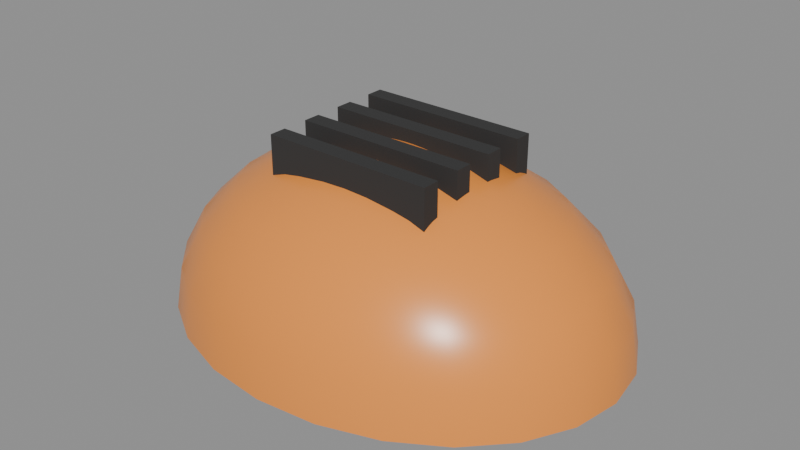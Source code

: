 # Source: SM_PrintHelmet.blend  (saved by Blender 5.3.31; exported with 4.5.12 LTS)
import bpy
from mathutils import Matrix  # noqa: F401  (used for matrix-valued properties, if any)

bpy.ops.wm.read_factory_settings(use_empty=True)
scene = bpy.context.scene
scene.name = 'Scene'

# ---- materials (node trees are filled in below, after node groups)
mat_m_c_892904_0 = bpy.data.materials.new('M_C_892904_0')
mat_m_c_892904_0.diffuse_color = (0.9, 0.3, 0.05, 1.0)
mat_m_blackpolymer = bpy.data.materials.new('M_BlackPolymer')
mat_m_blackpolymer.diffuse_color = (0.03, 0.03, 0.03, 1.0)

# ---- node groups
ng_smooth_by_angle = bpy.data.node_groups.new('Smooth by Angle', 'GeometryNodeTree')
_s = ng_smooth_by_angle.interface.new_socket(name='Mesh', in_out='OUTPUT', socket_type='NodeSocketGeometry')
_s = ng_smooth_by_angle.interface.new_socket(name='Mesh', in_out='INPUT', socket_type='NodeSocketGeometry')
_s = ng_smooth_by_angle.interface.new_socket(name='Angle', in_out='INPUT', socket_type='NodeSocketFloat')
_s.subtype = 'ANGLE'
_s.default_value = 0.5236
_s.min_value = 0.0
_s.max_value = 3.142
_s.description = 'Maximum face angle for smooth edges'
_s = ng_smooth_by_angle.interface.new_socket(name='Ignore Sharpness', in_out='INPUT', socket_type='NodeSocketBool')
_s.force_non_field = True
ng_smooth_by_angle.is_modifier = True
_N = ng_smooth_by_angle.nodes; _L = ng_smooth_by_angle.links
n0 = _N.new('GeometryNodeSetShadeSmooth'); n0.name = 'Set Shade Smooth'; n0.location = (120, -80)
n0.domain = 'EDGE'
n1 = _N.new('GeometryNodeSetShadeSmooth'); n1.name = 'Set Shade Smooth.001'; n1.location = (300, -80)
n2 = _N.new('NodeGroupOutput'); n2.name = 'Group Output'; n2.location = (480, -80)
n3 = _N.new('GeometryNodeInputMeshEdgeAngle'); n3.name = 'Edge Angle'; n3.location = (-440, -240)
n4 = _N.new('NodeGroupInput'); n4.name = 'Group Input'; n4.location = (-80, -80)
n5 = _N.new('GeometryNodeInputEdgeSmooth'); n5.name = 'Is Edge Smooth'; n5.location = (-260, -120)
n6 = _N.new('GeometryNodeInputShadeSmooth'); n6.name = 'Is Shade Smooth'; n6.location = (-440, -397)
n7 = _N.new('FunctionNodeCompare'); n7.name = 'Compare'; n7.location = (-260, -260)
n7.operation = 'LESS_EQUAL'
n8 = _N.new('FunctionNodeBooleanMath'); n8.name = 'Boolean Math.001'; n8.location = (-80, -260)
n9 = _N.new('NodeGroupInput'); n9.name = 'Group Input.001'; n9.location = (-440, -329)
n10 = _N.new('NodeGroupInput'); n10.name = 'Group Input.002'; n10.location = (-259, -189)
n11 = _N.new('FunctionNodeBooleanMath'); n11.name = 'Boolean Math'; n11.location = (-80, -149)
n11.operation = 'OR'
n12 = _N.new('FunctionNodeBooleanMath'); n12.name = 'Boolean Math.002'; n12.location = (-260, -380)
n12.operation = 'OR'
n13 = _N.new('NodeGroupInput'); n13.name = 'Group Input.003'; n13.location = (-440, -460)
_L.new(n3.outputs[0], n7.inputs[0])
_L.new(n1.outputs[0], n2.inputs[0])
_L.new(n9.outputs[1], n7.inputs[1])
_L.new(n7.outputs[0], n8.inputs[0])
_L.new(n4.outputs[0], n0.inputs[0])
_L.new(n0.outputs[0], n1.inputs[0])
_L.new(n8.outputs[0], n0.inputs[2])
_L.new(n10.outputs[2], n11.inputs[1])
_L.new(n5.outputs[0], n11.inputs[0])
_L.new(n11.outputs[0], n0.inputs[1])
_L.new(n13.outputs[2], n12.inputs[1])
_L.new(n6.outputs[0], n12.inputs[0])
_L.new(n12.outputs[0], n8.inputs[1])
n2.is_active_output = True

# ---- material node trees
mat_m_c_892904_0.use_nodes = True; mat_m_c_892904_0.node_tree.nodes.clear()
_N = mat_m_c_892904_0.node_tree.nodes; _L = mat_m_c_892904_0.node_tree.links
n0 = _N.new('ShaderNodeBsdfPrincipled'); n0.name = 'Principled BSDF'; n0.location = (-200, 100)
n0.inputs[0].default_value = (0.9, 0.3, 0.05, 1.0)
n0.inputs[2].default_value = 0.3
n0.inputs[10].default_value = 0.005
n1 = _N.new('ShaderNodeOutputMaterial'); n1.name = 'Material Output'; n1.location = (200, 100)
_L.new(n0.outputs[0], n1.inputs[0])
n1.is_active_output = True
mat_m_blackpolymer.use_nodes = True; mat_m_blackpolymer.node_tree.nodes.clear()
_N = mat_m_blackpolymer.node_tree.nodes; _L = mat_m_blackpolymer.node_tree.links
n0 = _N.new('ShaderNodeBsdfPrincipled'); n0.name = 'Principled BSDF'; n0.location = (-200, 100)
n0.inputs[0].default_value = (0.03, 0.03, 0.03, 1.0)
n0.inputs[2].default_value = 0.85
n0.inputs[10].default_value = 0.005
n1 = _N.new('ShaderNodeOutputMaterial'); n1.name = 'Material Output'; n1.location = (200, 100)
_L.new(n0.outputs[0], n1.inputs[0])
n1.is_active_output = True

# ---- meshes
me_sm_printhelmet = bpy.data.meshes.new('SM_PrintHelmet')
me_sm_printhelmet.from_pydata([(0.0, 0.0, 0.117), (0.0, 0.09192, 0.08273), (0.0, 0.1256, 0.03028), (0.01089, 0.0325, 0.113), (0.02103, 0.06279, 0.1013), (0.02974, 0.08879, 0.08273), (0.03642, 0.1087, 0.0585), (0.04062, 0.1213, 0.03028), (0.04206, 0.1256, 0.0), (0.02103, 0.02914, 0.113), (0.04062, 0.05629, 0.1013), (0.05745, 0.07961, 0.08273), (0.07036, 0.0975, 0.0585), (0.07848, 0.1087, 0.03028), (0.08125, 0.1126, 0.0), (0.02974, 0.02379, 0.113), (0.05745, 0.04596, 0.1013), (0.08125, 0.065, 0.08273), (0.09951, 0.07961, 0.0585), (0.111, 0.08879, 0.03028), (0.1149, 0.09192, 0.0), (0.03642, 0.01682, 0.113), (0.07036, 0.0325, 0.1013), (0.09951, 0.04596, 0.08273), (0.1219, 0.05629, 0.0585), (0.1359, 0.06279, 0.03028), (0.1407, 0.065, 0.0), (0.04062, 0.008708, 0.113), (0.07848, 0.01682, 0.1013), (0.111, 0.02379, 0.08273), (0.1359, 0.02914, 0.0585), (0.1516, 0.0325, 0.03028), (0.157, 0.03365, 0.0), (0.04206, 1.863e-09, 0.113), (0.08125, 3.725e-09, 0.1013), (0.1149, -5.588e-09, 0.08273), (0.1407, -5.588e-09, 0.0585), (0.157, 0.0, 0.03028), (0.1625, 7.451e-09, 0.0), (0.04062, -0.008708, 0.113), (0.07848, -0.01682, 0.1013), (0.111, -0.02379, 0.08273), (0.1359, -0.02914, 0.0585), (0.1516, -0.0325, 0.03028), (0.157, -0.03365, 0.0), (0.03642, -0.01682, 0.113), (0.07036, -0.0325, 0.1013), (0.09951, -0.04596, 0.08273), (0.1219, -0.05629, 0.0585), (0.1359, -0.06279, 0.03028), (0.1407, -0.065, 0.0), (0.02974, -0.02379, 0.113), (0.05745, -0.04596, 0.1013), (0.08125, -0.065, 0.08273), (0.09951, -0.07961, 0.0585), (0.111, -0.08879, 0.03028), (0.1149, -0.09192, 0.0), (0.02103, -0.02914, 0.113), (0.04062, -0.05629, 0.1013), (0.05745, -0.07961, 0.08273), (0.07036, -0.0975, 0.0585), (0.07848, -0.1087, 0.03028), (0.08125, -0.1126, 0.0), (0.01089, -0.0325, 0.113), (0.02103, -0.06279, 0.1013), (0.02974, -0.08879, 0.08273), (0.03642, -0.1087, 0.0585), (0.04062, -0.1213, 0.03028), (0.04206, -0.1256, 0.0), (3.492e-09, -0.03365, 0.113), (6.985e-09, -0.065, 0.1013), (-1.63e-08, -0.09192, 0.08273), (-1.164e-08, -0.1126, 0.0585), (0.0, -0.1256, 0.03028), (1.397e-08, -0.13, 0.0), (-0.01089, -0.0325, 0.113), (-0.02103, -0.06279, 0.1013), (-0.02974, -0.08879, 0.08273), (-0.03642, -0.1087, 0.0585), (-0.04062, -0.1213, 0.03028), (-0.04206, -0.1256, 0.0), (-0.02103, -0.02914, 0.113), (-0.04062, -0.05629, 0.1013), (-0.05745, -0.07961, 0.08273), (-0.07036, -0.0975, 0.0585), (-0.07848, -0.1087, 0.03028), (-0.08125, -0.1126, 0.0), (-0.02974, -0.02379, 0.113), (-0.05745, -0.04596, 0.1013), (-0.08125, -0.065, 0.08273), (-0.09951, -0.07961, 0.0585), (-0.111, -0.08879, 0.03028), (-0.1149, -0.09192, 0.0), (-0.03642, -0.01682, 0.113), (-0.07036, -0.0325, 0.1013), (-0.09951, -0.04596, 0.08273), (-0.1219, -0.05629, 0.0585), (-0.1359, -0.06279, 0.03028), (-0.1407, -0.065, 0.0), (-0.04062, -0.008708, 0.113), (-0.07848, -0.01682, 0.1013), (-0.111, -0.02379, 0.08273), (-0.1359, -0.02914, 0.0585), (-0.1516, -0.0325, 0.03028), (-0.157, -0.03365, 0.0), (-0.04206, -1.863e-09, 0.113), (-0.08125, -7.451e-09, 0.1013), (-0.1149, 2.049e-08, 0.08273), (-0.1407, 1.49e-08, 0.0585), (-0.157, 0.0, 0.03028), (-0.1625, -1.49e-08, 0.0), (-0.04062, 0.008708, 0.113), (-0.07848, 0.01682, 0.1013), (-0.111, 0.02379, 0.08273), (-0.1359, 0.02914, 0.0585), (-0.1516, 0.0325, 0.03028), (-0.157, 0.03365, 0.0), (-0.03642, 0.01682, 0.113), (-0.07036, 0.0325, 0.1013), (-0.09951, 0.04596, 0.08273), (-0.1219, 0.05629, 0.0585), (-0.1359, 0.06279, 0.03028), (-0.1407, 0.065, 0.0), (-0.02974, 0.02379, 0.113), (-0.05745, 0.04596, 0.1013), (-0.08125, 0.065, 0.08273), (-0.09951, 0.07961, 0.0585), (-0.111, 0.08879, 0.03028), (-0.1149, 0.09192, 0.0), (-0.02103, 0.02914, 0.113), (-0.04062, 0.05629, 0.1013), (-0.05745, 0.07961, 0.08273), (-0.07036, 0.0975, 0.0585), (-0.07848, 0.1087, 0.03028), (-0.08125, 0.1126, 0.0), (-0.01089, 0.0325, 0.113), (-0.02103, 0.06279, 0.1013), (-0.02974, 0.08879, 0.08273), (-0.03642, 0.1087, 0.0585), (-0.04062, 0.1213, 0.03028), (-0.04206, 0.1256, 0.0), (-2.328e-09, 0.03365, 0.113), (-4.657e-09, 0.065, 0.1013), (2.561e-08, 0.1126, 0.0585), (-9.313e-09, 0.13, 0.0), (-0.06, -0.051, 0.095), (-0.06, -0.051, 0.125), (-0.06, -0.039, 0.095), (-0.06, -0.039, 0.125), (0.06, -0.051, 0.095), (0.06, -0.051, 0.125), (0.06, -0.039, 0.095), (0.06, -0.039, 0.125), (-0.06, -0.021, 0.095), (-0.06, -0.021, 0.125), (-0.06, -0.009, 0.095), (-0.06, -0.009, 0.125), (0.06, -0.021, 0.095), (0.06, -0.021, 0.125), (0.06, -0.009, 0.095), (0.06, -0.009, 0.125), (-0.06, 0.009, 0.095), (-0.06, 0.009, 0.125), (-0.06, 0.021, 0.095), (-0.06, 0.021, 0.125), (0.06, 0.009, 0.095), (0.06, 0.009, 0.125), (0.06, 0.021, 0.095), (0.06, 0.021, 0.125), (-0.06, 0.039, 0.095), (-0.06, 0.039, 0.125), (-0.06, 0.051, 0.095), (-0.06, 0.051, 0.125), (0.06, 0.039, 0.095), (0.06, 0.039, 0.125), (0.06, 0.051, 0.095), (0.06, 0.051, 0.125)], [], [(2, 143, 6, 7), (142, 141, 3, 4), (144, 2, 7, 8), (1, 142, 4, 5), (143, 1, 5, 6), (141, 0, 3), (5, 4, 10, 11), (6, 5, 11, 12), (3, 0, 9), (7, 6, 12, 13), (4, 3, 9, 10), (8, 7, 13, 14), (13, 12, 18, 19), (10, 9, 15, 16), (14, 13, 19, 20), (11, 10, 16, 17), (12, 11, 17, 18), (9, 0, 15), (18, 17, 23, 24), (15, 0, 21), (19, 18, 24, 25), (16, 15, 21, 22), (20, 19, 25, 26), (17, 16, 22, 23), (26, 25, 31, 32), (23, 22, 28, 29), (24, 23, 29, 30), (21, 0, 27), (25, 24, 30, 31), (22, 21, 27, 28), (31, 30, 36, 37), (28, 27, 33, 34), (32, 31, 37, 38), (29, 28, 34, 35), (30, 29, 35, 36), (27, 0, 33), (36, 35, 41, 42), (33, 0, 39), (37, 36, 42, 43), (34, 33, 39, 40), (38, 37, 43, 44), (35, 34, 40, 41), (44, 43, 49, 50), (41, 40, 46, 47), (42, 41, 47, 48), (39, 0, 45), (43, 42, 48, 49), (40, 39, 45, 46), (49, 48, 54, 55), (46, 45, 51, 52), (50, 49, 55, 56), (47, 46, 52, 53), (48, 47, 53, 54), (45, 0, 51), (54, 53, 59, 60), (51, 0, 57), (55, 54, 60, 61), (52, 51, 57, 58), (56, 55, 61, 62), (53, 52, 58, 59), (62, 61, 67, 68), (59, 58, 64, 65), (60, 59, 65, 66), (57, 0, 63), (61, 60, 66, 67), (58, 57, 63, 64), (63, 0, 69), (67, 66, 72, 73), (64, 63, 69, 70), (68, 67, 73, 74), (65, 64, 70, 71), (66, 65, 71, 72), (72, 71, 77, 78), (69, 0, 75), (73, 72, 78, 79), (70, 69, 75, 76), (74, 73, 79, 80), (71, 70, 76, 77), (76, 75, 81, 82), (80, 79, 85, 86), (77, 76, 82, 83), (78, 77, 83, 84), (75, 0, 81), (79, 78, 84, 85), (81, 0, 87), (85, 84, 90, 91), (82, 81, 87, 88), (86, 85, 91, 92), (83, 82, 88, 89), (84, 83, 89, 90), (89, 88, 94, 95), (90, 89, 95, 96), (87, 0, 93), (91, 90, 96, 97), (88, 87, 93, 94), (92, 91, 97, 98), (94, 93, 99, 100), (98, 97, 103, 104), (95, 94, 100, 101), (96, 95, 101, 102), (93, 0, 99), (97, 96, 102, 103), (102, 101, 107, 108), (99, 0, 105), (103, 102, 108, 109), (100, 99, 105, 106), (104, 103, 109, 110), (101, 100, 106, 107), (107, 106, 112, 113), (108, 107, 113, 114), (105, 0, 111), (109, 108, 114, 115), (106, 105, 111, 112), (110, 109, 115, 116), (115, 114, 120, 121), (112, 111, 117, 118), (116, 115, 121, 122), (113, 112, 118, 119), (114, 113, 119, 120), (111, 0, 117), (120, 119, 125, 126), (117, 0, 123), (121, 120, 126, 127), (118, 117, 123, 124), (122, 121, 127, 128), (119, 118, 124, 125), (128, 127, 133, 134), (125, 124, 130, 131), (126, 125, 131, 132), (123, 0, 129), (127, 126, 132, 133), (124, 123, 129, 130), (133, 132, 138, 139), (130, 129, 135, 136), (134, 133, 139, 140), (131, 130, 136, 137), (132, 131, 137, 138), (129, 0, 135), (138, 137, 1, 143), (135, 0, 141), (139, 138, 143, 2), (136, 135, 141, 142), (140, 139, 2, 144), (137, 136, 142, 1), (145, 146, 148, 147), (147, 148, 152, 151), (151, 152, 150, 149), (149, 150, 146, 145), (147, 151, 149, 145), (152, 148, 146, 150), (153, 154, 156, 155), (155, 156, 160, 159), (159, 160, 158, 157), (157, 158, 154, 153), (155, 159, 157, 153), (160, 156, 154, 158), (161, 162, 164, 163), (163, 164, 168, 167), (167, 168, 166, 165), (165, 166, 162, 161), (163, 167, 165, 161), (168, 164, 162, 166), (169, 170, 172, 171), (171, 172, 176, 175), (175, 176, 174, 173), (173, 174, 170, 169), (171, 175, 173, 169), (176, 172, 170, 174)])
me_sm_printhelmet.polygons.foreach_set('use_smooth', [True] * 168)
me_sm_printhelmet.polygons.foreach_set('material_index', [0, 0, 0, 0, 0, 0, 0, 0, 0, 0, 0, 0, 0, 0, 0, 0, 0, 0, 0, 0, 0, 0, 0, 0, 0, 0, 0, 0, 0, 0, 0, 0, 0, 0, 0, 0, 0, 0, 0, 0, 0, 0, 0, 0, 0, 0, 0, 0, 0, 0, 0, 0, 0, 0, 0, 0, 0, 0, 0, 0, 0, 0, 0, 0, 0, 0, 0, 0, 0, 0, 0, 0, 0, 0, 0, 0, 0, 0, 0, 0, 0, 0, 0, 0, 0, 0, 0, 0, 0, 0, 0, 0, 0, 0, 0, 0, 0, 0, 0, 0, 0, 0, 0, 0, 0, 0, 0, 0, 0, 0, 0, 0, 0, 0, 0, 0, 0, 0, 0, 0, 0, 0, 0, 0, 0, 0, 0, 0, 0, 0, 0, 0, 0, 0, 0, 0, 0, 0, 0, 0, 0, 0, 0, 0, 1, 1, 1, 1, 1, 1, 1, 1, 1, 1, 1, 1, 1, 1, 1, 1, 1, 1, 1, 1, 1, 1, 1, 1])
_uv = me_sm_printhelmet.uv_layers.new(name='UVMap')
_uv.uv.foreach_set('vector', [0.75, 0.5833, 0.75, 0.6667, 0.7083, 0.6667, 0.7083, 0.5833, 0.75, 0.8333, 0.75, 0.9167, 0.7083, 0.9167, 0.7083, 0.8333, 0.75, 0.5, 0.75, 0.5833, 0.7083, 0.5833, 0.7083, 0.5, 0.75, 0.75, 0.75, 0.8333, 0.7083, 0.8333, 0.7083, 0.75, 0.75, 0.6667, 0.75, 0.75, 0.7083, 0.75, 0.7083, 0.6667, 0.75, 0.9167, 0.7292, 1.0, 0.7083, 0.9167, 0.7083, 0.75, 0.7083, 0.8333, 0.6667, 0.8333, 0.6667, 0.75, 0.7083, 0.6667, 0.7083, 0.75, 0.6667, 0.75, 0.6667, 0.6667, 0.7083, 0.9167, 0.6875, 1.0, 0.6667, 0.9167, 0.7083, 0.5833, 0.7083, 0.6667, 0.6667, 0.6667, 0.6667, 0.5833, 0.7083, 0.8333, 0.7083, 0.9167, 0.6667, 0.9167, 0.6667, 0.8333, 0.7083, 0.5, 0.7083, 0.5833, 0.6667, 0.5833, 0.6667, 0.5, 0.6667, 0.5833, 0.6667, 0.6667, 0.625, 0.6667, 0.625, 0.5833, 0.6667, 0.8333, 0.6667, 0.9167, 0.625, 0.9167, 0.625, 0.8333, 0.6667, 0.5, 0.6667, 0.5833, 0.625, 0.5833, 0.625, 0.5, 0.6667, 0.75, 0.6667, 0.8333, 0.625, 0.8333, 0.625, 0.75, 0.6667, 0.6667, 0.6667, 0.75, 0.625, 0.75, 0.625, 0.6667, 0.6667, 0.9167, 0.6458, 1.0, 0.625, 0.9167, 0.625, 0.6667, 0.625, 0.75, 0.5833, 0.75, 0.5833, 0.6667, 0.625, 0.9167, 0.6042, 1.0, 0.5833, 0.9167, 0.625, 0.5833, 0.625, 0.6667, 0.5833, 0.6667, 0.5833, 0.5833, 0.625, 0.8333, 0.625, 0.9167, 0.5833, 0.9167, 0.5833, 0.8333, 0.625, 0.5, 0.625, 0.5833, 0.5833, 0.5833, 0.5833, 0.5, 0.625, 0.75, 0.625, 0.8333, 0.5833, 0.8333, 0.5833, 0.75, 0.5833, 0.5, 0.5833, 0.5833, 0.5417, 0.5833, 0.5417, 0.5, 0.5833, 0.75, 0.5833, 0.8333, 0.5417, 0.8333, 0.5417, 0.75, 0.5833, 0.6667, 0.5833, 0.75, 0.5417, 0.75, 0.5417, 0.6667, 0.5833, 0.9167, 0.5625, 1.0, 0.5417, 0.9167, 0.5833, 0.5833, 0.5833, 0.6667, 0.5417, 0.6667, 0.5417, 0.5833, 0.5833, 0.8333, 0.5833, 0.9167, 0.5417, 0.9167, 0.5417, 0.8333, 0.5417, 0.5833, 0.5417, 0.6667, 0.5, 0.6667, 0.5, 0.5833, 0.5417, 0.8333, 0.5417, 0.9167, 0.5, 0.9167, 0.5, 0.8333, 0.5417, 0.5, 0.5417, 0.5833, 0.5, 0.5833, 0.5, 0.5, 0.5417, 0.75, 0.5417, 0.8333, 0.5, 0.8333, 0.5, 0.75, 0.5417, 0.6667, 0.5417, 0.75, 0.5, 0.75, 0.5, 0.6667, 0.5417, 0.9167, 0.5208, 1.0, 0.5, 0.9167, 0.5, 0.6667, 0.5, 0.75, 0.4583, 0.75, 0.4583, 0.6667, 0.5, 0.9167, 0.4792, 1.0, 0.4583, 0.9167, 0.5, 0.5833, 0.5, 0.6667, 0.4583, 0.6667, 0.4583, 0.5833, 0.5, 0.8333, 0.5, 0.9167, 0.4583, 0.9167, 0.4583, 0.8333, 0.5, 0.5, 0.5, 0.5833, 0.4583, 0.5833, 0.4583, 0.5, 0.5, 0.75, 0.5, 0.8333, 0.4583, 0.8333, 0.4583, 0.75, 0.4583, 0.5, 0.4583, 0.5833, 0.4167, 0.5833, 0.4167, 0.5, 0.4583, 0.75, 0.4583, 0.8333, 0.4167, 0.8333, 0.4167, 0.75, 0.4583, 0.6667, 0.4583, 0.75, 0.4167, 0.75, 0.4167, 0.6667, 0.4583, 0.9167, 0.4375, 1.0, 0.4167, 0.9167, 0.4583, 0.5833, 0.4583, 0.6667, 0.4167, 0.6667, 0.4167, 0.5833, 0.4583, 0.8333, 0.4583, 0.9167, 0.4167, 0.9167, 0.4167, 0.8333, 0.4167, 0.5833, 0.4167, 0.6667, 0.375, 0.6667, 0.375, 0.5833, 0.4167, 0.8333, 0.4167, 0.9167, 0.375, 0.9167, 0.375, 0.8333, 0.4167, 0.5, 0.4167, 0.5833, 0.375, 0.5833, 0.375, 0.5, 0.4167, 0.75, 0.4167, 0.8333, 0.375, 0.8333, 0.375, 0.75, 0.4167, 0.6667, 0.4167, 0.75, 0.375, 0.75, 0.375, 0.6667, 0.4167, 0.9167, 0.3958, 1.0, 0.375, 0.9167, 0.375, 0.6667, 0.375, 0.75, 0.3333, 0.75, 0.3333, 0.6667, 0.375, 0.9167, 0.3542, 1.0, 0.3333, 0.9167, 0.375, 0.5833, 0.375, 0.6667, 0.3333, 0.6667, 0.3333, 0.5833, 0.375, 0.8333, 0.375, 0.9167, 0.3333, 0.9167, 0.3333, 0.8333, 0.375, 0.5, 0.375, 0.5833, 0.3333, 0.5833, 0.3333, 0.5, 0.375, 0.75, 0.375, 0.8333, 0.3333, 0.8333, 0.3333, 0.75, 0.3333, 0.5, 0.3333, 0.5833, 0.2917, 0.5833, 0.2917, 0.5, 0.3333, 0.75, 0.3333, 0.8333, 0.2917, 0.8333, 0.2917, 0.75, 0.3333, 0.6667, 0.3333, 0.75, 0.2917, 0.75, 0.2917, 0.6667, 0.3333, 0.9167, 0.3125, 1.0, 0.2917, 0.9167, 0.3333, 0.5833, 0.3333, 0.6667, 0.2917, 0.6667, 0.2917, 0.5833, 0.3333, 0.8333, 0.3333, 0.9167, 0.2917, 0.9167, 0.2917, 0.8333, 0.2917, 0.9167, 0.2708, 1.0, 0.25, 0.9167, 0.2917, 0.5833, 0.2917, 0.6667, 0.25, 0.6667, 0.25, 0.5833, 0.2917, 0.8333, 0.2917, 0.9167, 0.25, 0.9167, 0.25, 0.8333, 0.2917, 0.5, 0.2917, 0.5833, 0.25, 0.5833, 0.25, 0.5, 0.2917, 0.75, 0.2917, 0.8333, 0.25, 0.8333, 0.25, 0.75, 0.2917, 0.6667, 0.2917, 0.75, 0.25, 0.75, 0.25, 0.6667, 0.25, 0.6667, 0.25, 0.75, 0.2083, 0.75, 0.2083, 0.6667, 0.25, 0.9167, 0.2292, 1.0, 0.2083, 0.9167, 0.25, 0.5833, 0.25, 0.6667, 0.2083, 0.6667, 0.2083, 0.5833, 0.25, 0.8333, 0.25, 0.9167, 0.2083, 0.9167, 0.2083, 0.8333, 0.25, 0.5, 0.25, 0.5833, 0.2083, 0.5833, 0.2083, 0.5, 0.25, 0.75, 0.25, 0.8333, 0.2083, 0.8333, 0.2083, 0.75, 0.2083, 0.8333, 0.2083, 0.9167, 0.1667, 0.9167, 0.1667, 0.8333, 0.2083, 0.5, 0.2083, 0.5833, 0.1667, 0.5833, 0.1667, 0.5, 0.2083, 0.75, 0.2083, 0.8333, 0.1667, 0.8333, 0.1667, 0.75, 0.2083, 0.6667, 0.2083, 0.75, 0.1667, 0.75, 0.1667, 0.6667, 0.2083, 0.9167, 0.1875, 1.0, 0.1667, 0.9167, 0.2083, 0.5833, 0.2083, 0.6667, 0.1667, 0.6667, 0.1667, 0.5833, 0.1667, 0.9167, 0.1458, 1.0, 0.125, 0.9167, 0.1667, 0.5833, 0.1667, 0.6667, 0.125, 0.6667, 0.125, 0.5833, 0.1667, 0.8333, 0.1667, 0.9167, 0.125, 0.9167, 0.125, 0.8333, 0.1667, 0.5, 0.1667, 0.5833, 0.125, 0.5833, 0.125, 0.5, 0.1667, 0.75, 0.1667, 0.8333, 0.125, 0.8333, 0.125, 0.75, 0.1667, 0.6667, 0.1667, 0.75, 0.125, 0.75, 0.125, 0.6667, 0.125, 0.75, 0.125, 0.8333, 0.08333, 0.8333, 0.08333, 0.75, 0.125, 0.6667, 0.125, 0.75, 0.08333, 0.75, 0.08333, 0.6667, 0.125, 0.9167, 0.1042, 1.0, 0.08333, 0.9167, 0.125, 0.5833, 0.125, 0.6667, 0.08333, 0.6667, 0.08333, 0.5833, 0.125, 0.8333, 0.125, 0.9167, 0.08333, 0.9167, 0.08333, 0.8333, 0.125, 0.5, 0.125, 0.5833, 0.08333, 0.5833, 0.08333, 0.5, 0.08333, 0.8333, 0.08333, 0.9167, 0.04167, 0.9167, 0.04167, 0.8333, 0.08333, 0.5, 0.08333, 0.5833, 0.04167, 0.5833, 0.04167, 0.5, 0.08333, 0.75, 0.08333, 0.8333, 0.04167, 0.8333, 0.04167, 0.75, 0.08333, 0.6667, 0.08333, 0.75, 0.04167, 0.75, 0.04167, 0.6667, 0.08333, 0.9167, 0.0625, 1.0, 0.04167, 0.9167, 0.08333, 0.5833, 0.08333, 0.6667, 0.04167, 0.6667, 0.04167, 0.5833, 0.04167, 0.6667, 0.04167, 0.75, 0.0, 0.75, 0.0, 0.6667, 0.04167, 0.9167, 0.02083, 1.0, 2.98e-08, 0.9167, 0.04167, 0.5833, 0.04167, 0.6667, 0.0, 0.6667, 0.0, 0.5833, 0.04167, 0.8333, 0.04167, 0.9167, 2.98e-08, 0.9167, 2.98e-08, 0.8333, 0.04167, 0.5, 0.04167, 0.5833, 0.0, 0.5833, 2.98e-08, 0.5, 0.04167, 0.75, 0.04167, 0.8333, 2.98e-08, 0.8333, 0.0, 0.75, 1.0, 0.75, 1.0, 0.8333, 0.9583, 0.8333, 0.9583, 0.75, 1.0, 0.6667, 1.0, 0.75, 0.9583, 0.75, 0.9583, 0.6667, 1.0, 0.9167, 0.9792, 1.0, 0.9583, 0.9167, 1.0, 0.5833, 1.0, 0.6667, 0.9583, 0.6667, 0.9583, 0.5833, 1.0, 0.8333, 1.0, 0.9167, 0.9583, 0.9167, 0.9583, 0.8333, 1.0, 0.5, 1.0, 0.5833, 0.9583, 0.5833, 0.9583, 0.5, 0.9583, 0.5833, 0.9583, 0.6667, 0.9167, 0.6667, 0.9167, 0.5833, 0.9583, 0.8333, 0.9583, 0.9167, 0.9167, 0.9167, 0.9167, 0.8333, 0.9583, 0.5, 0.9583, 0.5833, 0.9167, 0.5833, 0.9167, 0.5, 0.9583, 0.75, 0.9583, 0.8333, 0.9167, 0.8333, 0.9167, 0.75, 0.9583, 0.6667, 0.9583, 0.75, 0.9167, 0.75, 0.9167, 0.6667, 0.9583, 0.9167, 0.9375, 1.0, 0.9167, 0.9167, 0.9167, 0.6667, 0.9167, 0.75, 0.875, 0.75, 0.875, 0.6667, 0.9167, 0.9167, 0.8958, 1.0, 0.875, 0.9167, 0.9167, 0.5833, 0.9167, 0.6667, 0.875, 0.6667, 0.875, 0.5833, 0.9167, 0.8333, 0.9167, 0.9167, 0.875, 0.9167, 0.875, 0.8333, 0.9167, 0.5, 0.9167, 0.5833, 0.875, 0.5833, 0.875, 0.5, 0.9167, 0.75, 0.9167, 0.8333, 0.875, 0.8333, 0.875, 0.75, 0.875, 0.5, 0.875, 0.5833, 0.8333, 0.5833, 0.8333, 0.5, 0.875, 0.75, 0.875, 0.8333, 0.8333, 0.8333, 0.8333, 0.75, 0.875, 0.6667, 0.875, 0.75, 0.8333, 0.75, 0.8333, 0.6667, 0.875, 0.9167, 0.8542, 1.0, 0.8333, 0.9167, 0.875, 0.5833, 0.875, 0.6667, 0.8333, 0.6667, 0.8333, 0.5833, 0.875, 0.8333, 0.875, 0.9167, 0.8333, 0.9167, 0.8333, 0.8333, 0.8333, 0.5833, 0.8333, 0.6667, 0.7917, 0.6667, 0.7917, 0.5833, 0.8333, 0.8333, 0.8333, 0.9167, 0.7917, 0.9167, 0.7917, 0.8333, 0.8333, 0.5, 0.8333, 0.5833, 0.7917, 0.5833, 0.7917, 0.5, 0.8333, 0.75, 0.8333, 0.8333, 0.7917, 0.8333, 0.7917, 0.75, 0.8333, 0.6667, 0.8333, 0.75, 0.7917, 0.75, 0.7917, 0.6667, 0.8333, 0.9167, 0.8125, 1.0, 0.7917, 0.9167, 0.7917, 0.6667, 0.7917, 0.75, 0.75, 0.75, 0.75, 0.6667, 0.7917, 0.9167, 0.7708, 1.0, 0.75, 0.9167, 0.7917, 0.5833, 0.7917, 0.6667, 0.75, 0.6667, 0.75, 0.5833, 0.7917, 0.8333, 0.7917, 0.9167, 0.75, 0.9167, 0.75, 0.8333, 0.7917, 0.5, 0.7917, 0.5833, 0.75, 0.5833, 0.75, 0.5, 0.7917, 0.75, 0.7917, 0.8333, 0.75, 0.8333, 0.75, 0.75, 0.375, 0.0, 0.625, 0.0, 0.625, 0.25, 0.375, 0.25, 0.375, 0.25, 0.625, 0.25, 0.625, 0.5, 0.375, 0.5, 0.375, 0.5, 0.625, 0.5, 0.625, 0.75, 0.375, 0.75, 0.375, 0.75, 0.625, 0.75, 0.625, 1.0, 0.375, 1.0, 0.125, 0.5, 0.375, 0.5, 0.375, 0.75, 0.125, 0.75, 0.625, 0.5, 0.875, 0.5, 0.875, 0.75, 0.625, 0.75, 0.375, 0.0, 0.625, 0.0, 0.625, 0.25, 0.375, 0.25, 0.375, 0.25, 0.625, 0.25, 0.625, 0.5, 0.375, 0.5, 0.375, 0.5, 0.625, 0.5, 0.625, 0.75, 0.375, 0.75, 0.375, 0.75, 0.625, 0.75, 0.625, 1.0, 0.375, 1.0, 0.125, 0.5, 0.375, 0.5, 0.375, 0.75, 0.125, 0.75, 0.625, 0.5, 0.875, 0.5, 0.875, 0.75, 0.625, 0.75, 0.375, 0.0, 0.625, 0.0, 0.625, 0.25, 0.375, 0.25, 0.375, 0.25, 0.625, 0.25, 0.625, 0.5, 0.375, 0.5, 0.375, 0.5, 0.625, 0.5, 0.625, 0.75, 0.375, 0.75, 0.375, 0.75, 0.625, 0.75, 0.625, 1.0, 0.375, 1.0, 0.125, 0.5, 0.375, 0.5, 0.375, 0.75, 0.125, 0.75, 0.625, 0.5, 0.875, 0.5, 0.875, 0.75, 0.625, 0.75, 0.375, 0.0, 0.625, 0.0, 0.625, 0.25, 0.375, 0.25, 0.375, 0.25, 0.625, 0.25, 0.625, 0.5, 0.375, 0.5, 0.375, 0.5, 0.625, 0.5, 0.625, 0.75, 0.375, 0.75, 0.375, 0.75, 0.625, 0.75, 0.625, 1.0, 0.375, 1.0, 0.125, 0.5, 0.375, 0.5, 0.375, 0.75, 0.125, 0.75, 0.625, 0.5, 0.875, 0.5, 0.875, 0.75, 0.625, 0.75])
me_sm_printhelmet.materials.append(mat_m_c_892904_0)
me_sm_printhelmet.materials.append(mat_m_blackpolymer)
me_sm_printhelmet.update()

# ---- objects
ob_sm_printhelmet = bpy.data.objects.new('SM_PrintHelmet', me_sm_printhelmet)

# ---- transforms, parenting, visibility, modifiers, constraints
ob_sm_printhelmet.location = (0.0, 0.0, 0.0)
_m = ob_sm_printhelmet.modifiers.new('Smooth by Angle', 'NODES')
_m.node_group = ng_smooth_by_angle
_gi = [s.identifier for s in ng_smooth_by_angle.interface.items_tree if s.item_type == 'SOCKET' and s.in_out == 'INPUT']
_m[_gi[1]] = 0.6109  # 'Angle'
_m.use_pin_to_last = True
_m.show_group_selector = False

# ---- collection membership
scene.collection.objects.link(ob_sm_printhelmet)

# ---- scene / render settings (as saved in the file)
scene.frame_start = 1; scene.frame_end = 250; scene.frame_set(1)
scene.render.engine = 'BLENDER_EEVEE_NEXT'
scene.render.bake_bias = 0.0
scene.render.bake_samples = 0
scene.render.compositor_device = 'GPU'
scene.eevee.use_volume_custom_range = False
scene.eevee.fast_gi_thickness_near = 0.1
scene.eevee.fast_gi_thickness_far = 0.0
scene.eevee.ray_tracing_options.screen_trace_thickness = 0.1
bpy.context.view_layer.update()

# ---- added for rendering (the .blend has no active camera and no usable light): camera, sun + grey world if the file has none
cam_auto = bpy.data.cameras.new('AutoCamera')
cam_auto.lens = 50.0
cam_auto.sensor_width = 36.0
cam_auto.clip_end = 1000.0
ob_auto_camera = bpy.data.objects.new('AutoCamera', cam_auto)
scene.collection.objects.link(ob_auto_camera)
ob_auto_camera.location = (0.402074, -0.482488, 0.384159)
ob_auto_camera.rotation_euler = (1.09748, -7.21219e-08, 0.694738)
scene.camera = ob_auto_camera
light_auto_sun = bpy.data.lights.new('AutoSun', 'SUN')
light_auto_sun.energy = 3.0
light_auto_sun.angle = 0.0523599
ob_auto_sun = bpy.data.objects.new('AutoSun', light_auto_sun)
scene.collection.objects.link(ob_auto_sun)
ob_auto_sun.rotation_euler = (0.872665, 0.174533, 0.523599)
if scene.world is None:
    world_auto = bpy.data.worlds.new('AutoWorld')
    world_auto.color = (0.3, 0.3, 0.3)
    scene.world = world_auto
bpy.context.view_layer.update()
